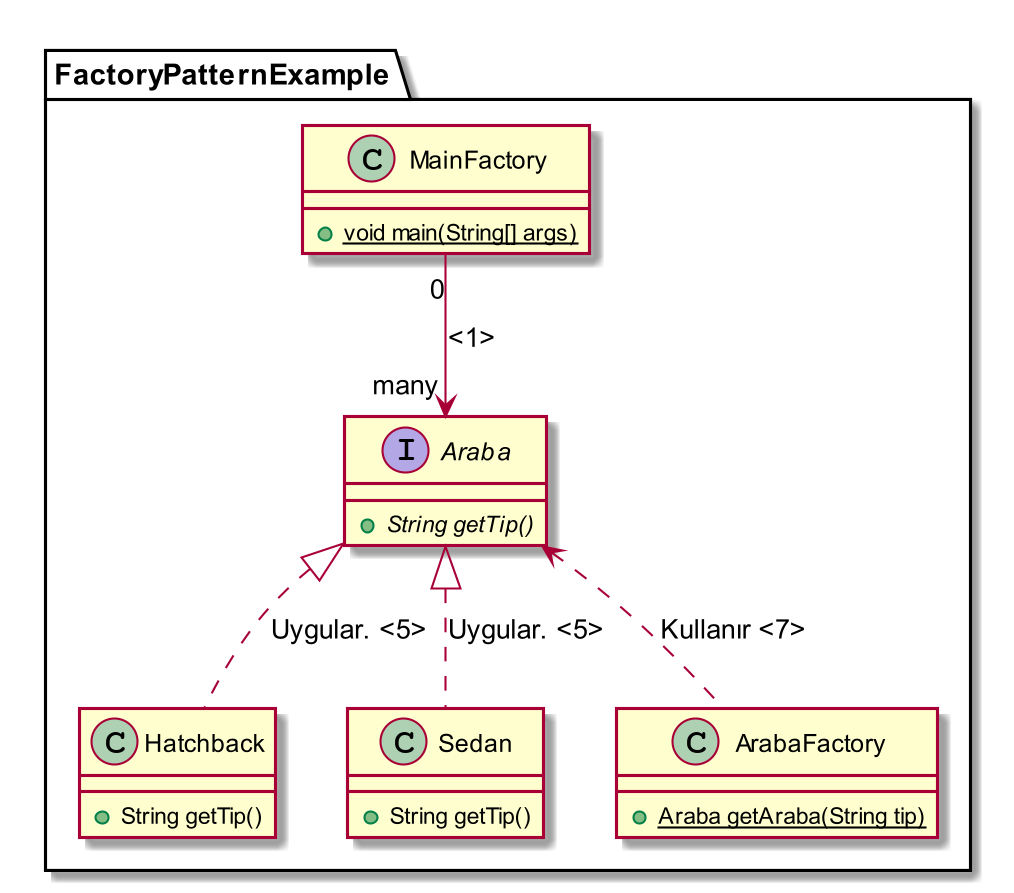

The diagram above was rendered by PlantUML. Its source (embedded in the PNG):
@startuml
skinparam dpi 200


namespace FactoryPatternExample {

    interface  Araba
    {
        +  {abstract} String getTip()
    }

    class Hatchback
    {
        + String getTip()
    }

    class Sedan
    {
        + String getTip()
    }


    class ArabaFactory
    {
        + {static} Araba getAraba(String tip)
    }

     class MainFactory
    {
        + {static} void main(String[] args)
    }


    MainFactory "0" --> "many" Araba :   <1>
    Araba <|.. Hatchback : Uygular. <5>
    Araba <|.. Sedan : Uygular. <5>
    Araba <.. ArabaFactory  : Kullanır <7>

}

@enduml